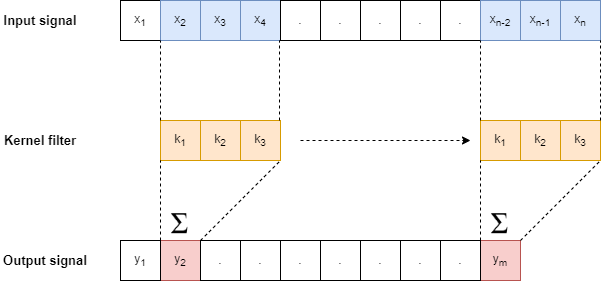

The diagram above was exported from draw.io. Its source (the exported page's mxGraphModel, read from the mxfile embedded in the PNG):
<mxGraphModel dx="1422" dy="845" grid="1" gridSize="10" guides="1" tooltips="1" connect="1" arrows="1" fold="1" page="1" pageScale="1" pageWidth="827" pageHeight="1169" math="0" shadow="0">
  <root>
    <mxCell id="0" />
    <mxCell id="1" parent="0" />
    <mxCell id="ry3zK_b1W2M4pXo-p4cQ-1" value="x&lt;sub&gt;1&lt;/sub&gt;" style="whiteSpace=wrap;html=1;aspect=fixed;" parent="1" vertex="1">
      <mxGeometry x="160" y="200" width="40" height="40" as="geometry" />
    </mxCell>
    <mxCell id="ry3zK_b1W2M4pXo-p4cQ-2" value="x&lt;sub&gt;2&lt;/sub&gt;" style="whiteSpace=wrap;html=1;aspect=fixed;fillColor=#dae8fc;strokeColor=#6c8ebf;" parent="1" vertex="1">
      <mxGeometry x="200" y="200" width="40" height="40" as="geometry" />
    </mxCell>
    <mxCell id="ry3zK_b1W2M4pXo-p4cQ-3" value="x&lt;sub&gt;3&lt;/sub&gt;" style="whiteSpace=wrap;html=1;aspect=fixed;fillColor=#dae8fc;strokeColor=#6c8ebf;" parent="1" vertex="1">
      <mxGeometry x="240" y="200" width="40" height="40" as="geometry" />
    </mxCell>
    <mxCell id="ry3zK_b1W2M4pXo-p4cQ-4" value="x&lt;sub&gt;4&lt;/sub&gt;" style="whiteSpace=wrap;html=1;aspect=fixed;fillColor=#dae8fc;strokeColor=#6c8ebf;" parent="1" vertex="1">
      <mxGeometry x="280" y="200" width="40" height="40" as="geometry" />
    </mxCell>
    <mxCell id="ry3zK_b1W2M4pXo-p4cQ-5" value="." style="whiteSpace=wrap;html=1;aspect=fixed;" parent="1" vertex="1">
      <mxGeometry x="320" y="200" width="40" height="40" as="geometry" />
    </mxCell>
    <mxCell id="ry3zK_b1W2M4pXo-p4cQ-6" value="." style="whiteSpace=wrap;html=1;aspect=fixed;" parent="1" vertex="1">
      <mxGeometry x="360" y="200" width="40" height="40" as="geometry" />
    </mxCell>
    <mxCell id="ry3zK_b1W2M4pXo-p4cQ-7" value="." style="whiteSpace=wrap;html=1;aspect=fixed;" parent="1" vertex="1">
      <mxGeometry x="400" y="200" width="40" height="40" as="geometry" />
    </mxCell>
    <mxCell id="ry3zK_b1W2M4pXo-p4cQ-8" value="." style="whiteSpace=wrap;html=1;aspect=fixed;" parent="1" vertex="1">
      <mxGeometry x="440" y="200" width="40" height="40" as="geometry" />
    </mxCell>
    <mxCell id="ry3zK_b1W2M4pXo-p4cQ-9" value="." style="whiteSpace=wrap;html=1;aspect=fixed;" parent="1" vertex="1">
      <mxGeometry x="480" y="200" width="40" height="40" as="geometry" />
    </mxCell>
    <mxCell id="ry3zK_b1W2M4pXo-p4cQ-10" value="x&lt;sub&gt;n-2&lt;/sub&gt;" style="whiteSpace=wrap;html=1;aspect=fixed;fillColor=#dae8fc;strokeColor=#6c8ebf;" parent="1" vertex="1">
      <mxGeometry x="520" y="200" width="40" height="40" as="geometry" />
    </mxCell>
    <mxCell id="ry3zK_b1W2M4pXo-p4cQ-11" value="x&lt;sub&gt;n-1&lt;/sub&gt;" style="whiteSpace=wrap;html=1;aspect=fixed;fillColor=#dae8fc;strokeColor=#6c8ebf;" parent="1" vertex="1">
      <mxGeometry x="560" y="200" width="40" height="40" as="geometry" />
    </mxCell>
    <mxCell id="ry3zK_b1W2M4pXo-p4cQ-12" value="x&lt;sub&gt;n&lt;/sub&gt;" style="whiteSpace=wrap;html=1;aspect=fixed;fillColor=#dae8fc;strokeColor=#6c8ebf;" parent="1" vertex="1">
      <mxGeometry x="600" y="200" width="40" height="40" as="geometry" />
    </mxCell>
    <mxCell id="ry3zK_b1W2M4pXo-p4cQ-13" value="Input signal" style="text;html=1;strokeColor=none;fillColor=none;align=center;verticalAlign=middle;whiteSpace=wrap;rounded=0;fontStyle=1;fontSize=13;" parent="1" vertex="1">
      <mxGeometry x="40" y="205" width="80" height="30" as="geometry" />
    </mxCell>
    <mxCell id="ry3zK_b1W2M4pXo-p4cQ-14" value="k&lt;sub&gt;1&lt;/sub&gt;" style="whiteSpace=wrap;html=1;aspect=fixed;fillColor=#ffe6cc;strokeColor=#d79b00;" parent="1" vertex="1">
      <mxGeometry x="200" y="320" width="40" height="40" as="geometry" />
    </mxCell>
    <mxCell id="ry3zK_b1W2M4pXo-p4cQ-15" value="k&lt;sub&gt;2&lt;/sub&gt;" style="whiteSpace=wrap;html=1;aspect=fixed;fillColor=#ffe6cc;strokeColor=#d79b00;" parent="1" vertex="1">
      <mxGeometry x="240" y="320" width="40" height="40" as="geometry" />
    </mxCell>
    <mxCell id="ry3zK_b1W2M4pXo-p4cQ-16" value="k&lt;sub&gt;3&lt;/sub&gt;" style="whiteSpace=wrap;html=1;aspect=fixed;fillColor=#ffe6cc;strokeColor=#d79b00;" parent="1" vertex="1">
      <mxGeometry x="280" y="320" width="40" height="40" as="geometry" />
    </mxCell>
    <mxCell id="ry3zK_b1W2M4pXo-p4cQ-17" value="y&lt;sub&gt;2&lt;/sub&gt;" style="whiteSpace=wrap;html=1;aspect=fixed;fillColor=#f8cecc;strokeColor=#b85450;" parent="1" vertex="1">
      <mxGeometry x="200" y="440" width="40" height="40" as="geometry" />
    </mxCell>
    <mxCell id="ry3zK_b1W2M4pXo-p4cQ-19" value="Kernel filter" style="text;html=1;strokeColor=none;fillColor=none;align=center;verticalAlign=middle;whiteSpace=wrap;rounded=0;fontStyle=1;fontSize=13;" parent="1" vertex="1">
      <mxGeometry x="40" y="325" width="80" height="30" as="geometry" />
    </mxCell>
    <mxCell id="ry3zK_b1W2M4pXo-p4cQ-21" value="Output signal" style="text;html=1;strokeColor=none;fillColor=none;align=center;verticalAlign=middle;whiteSpace=wrap;rounded=0;fontStyle=1;fontSize=13;" parent="1" vertex="1">
      <mxGeometry x="40" y="445" width="90" height="30" as="geometry" />
    </mxCell>
    <mxCell id="ry3zK_b1W2M4pXo-p4cQ-22" value="." style="whiteSpace=wrap;html=1;aspect=fixed;" parent="1" vertex="1">
      <mxGeometry x="240" y="440" width="40" height="40" as="geometry" />
    </mxCell>
    <mxCell id="ry3zK_b1W2M4pXo-p4cQ-23" value="." style="whiteSpace=wrap;html=1;aspect=fixed;" parent="1" vertex="1">
      <mxGeometry x="280" y="440" width="40" height="40" as="geometry" />
    </mxCell>
    <mxCell id="ry3zK_b1W2M4pXo-p4cQ-24" value="." style="whiteSpace=wrap;html=1;aspect=fixed;" parent="1" vertex="1">
      <mxGeometry x="320" y="440" width="40" height="40" as="geometry" />
    </mxCell>
    <mxCell id="ry3zK_b1W2M4pXo-p4cQ-25" value="." style="whiteSpace=wrap;html=1;aspect=fixed;" parent="1" vertex="1">
      <mxGeometry x="360" y="440" width="40" height="40" as="geometry" />
    </mxCell>
    <mxCell id="ry3zK_b1W2M4pXo-p4cQ-26" value="." style="whiteSpace=wrap;html=1;aspect=fixed;" parent="1" vertex="1">
      <mxGeometry x="400" y="440" width="40" height="40" as="geometry" />
    </mxCell>
    <mxCell id="ry3zK_b1W2M4pXo-p4cQ-27" value="" style="endArrow=none;dashed=1;html=1;rounded=0;entryX=0;entryY=1;entryDx=0;entryDy=0;exitX=0;exitY=0;exitDx=0;exitDy=0;" parent="1" source="ry3zK_b1W2M4pXo-p4cQ-14" target="ry3zK_b1W2M4pXo-p4cQ-2" edge="1">
      <mxGeometry width="50" height="50" relative="1" as="geometry">
        <mxPoint x="280" y="460" as="sourcePoint" />
        <mxPoint x="330" y="410" as="targetPoint" />
      </mxGeometry>
    </mxCell>
    <mxCell id="ry3zK_b1W2M4pXo-p4cQ-28" value="" style="endArrow=none;dashed=1;html=1;rounded=0;entryX=0;entryY=1;entryDx=0;entryDy=0;exitX=0;exitY=0;exitDx=0;exitDy=0;" parent="1" edge="1">
      <mxGeometry width="50" height="50" relative="1" as="geometry">
        <mxPoint x="319" y="320" as="sourcePoint" />
        <mxPoint x="319" y="240" as="targetPoint" />
      </mxGeometry>
    </mxCell>
    <mxCell id="ry3zK_b1W2M4pXo-p4cQ-29" value="" style="endArrow=none;dashed=1;html=1;rounded=0;entryX=0;entryY=1;entryDx=0;entryDy=0;exitX=0;exitY=0;exitDx=0;exitDy=0;" parent="1" source="ry3zK_b1W2M4pXo-p4cQ-17" edge="1">
      <mxGeometry width="50" height="50" relative="1" as="geometry">
        <mxPoint x="200" y="440" as="sourcePoint" />
        <mxPoint x="200" y="360" as="targetPoint" />
      </mxGeometry>
    </mxCell>
    <mxCell id="ry3zK_b1W2M4pXo-p4cQ-30" value="" style="endArrow=none;dashed=1;html=1;rounded=0;exitX=0;exitY=0;exitDx=0;exitDy=0;" parent="1" source="ry3zK_b1W2M4pXo-p4cQ-22" edge="1">
      <mxGeometry width="50" height="50" relative="1" as="geometry">
        <mxPoint x="360" y="445" as="sourcePoint" />
        <mxPoint x="320" y="360" as="targetPoint" />
      </mxGeometry>
    </mxCell>
    <mxCell id="ry3zK_b1W2M4pXo-p4cQ-31" value="" style="shape=image;verticalLabelPosition=bottom;labelBackgroundColor=default;verticalAlign=top;aspect=fixed;imageAspect=0;image=https://upload.wikimedia.org/wikipedia/commons/thumb/e/e7/Greek_uc_sigma.svg/1200px-Greek_uc_sigma.svg.png;" parent="1" vertex="1">
      <mxGeometry x="205" y="410" width="30" height="30" as="geometry" />
    </mxCell>
    <mxCell id="ry3zK_b1W2M4pXo-p4cQ-32" value="" style="endArrow=classic;html=1;rounded=0;dashed=1;" parent="1" edge="1">
      <mxGeometry width="50" height="50" relative="1" as="geometry">
        <mxPoint x="340" y="340" as="sourcePoint" />
        <mxPoint x="510" y="340" as="targetPoint" />
      </mxGeometry>
    </mxCell>
    <mxCell id="ry3zK_b1W2M4pXo-p4cQ-33" value="y&lt;sub&gt;1&lt;/sub&gt;" style="whiteSpace=wrap;html=1;aspect=fixed;" parent="1" vertex="1">
      <mxGeometry x="160" y="440" width="40" height="40" as="geometry" />
    </mxCell>
    <mxCell id="ry3zK_b1W2M4pXo-p4cQ-34" value="." style="whiteSpace=wrap;html=1;aspect=fixed;" parent="1" vertex="1">
      <mxGeometry x="440" y="440" width="40" height="40" as="geometry" />
    </mxCell>
    <mxCell id="ry3zK_b1W2M4pXo-p4cQ-35" value="y&lt;sub&gt;m&lt;/sub&gt;" style="whiteSpace=wrap;html=1;aspect=fixed;fillColor=#f8cecc;strokeColor=#b85450;" parent="1" vertex="1">
      <mxGeometry x="520" y="440" width="40" height="40" as="geometry" />
    </mxCell>
    <mxCell id="ry3zK_b1W2M4pXo-p4cQ-38" value="k&lt;sub&gt;1&lt;/sub&gt;" style="whiteSpace=wrap;html=1;aspect=fixed;fillColor=#ffe6cc;strokeColor=#d79b00;" parent="1" vertex="1">
      <mxGeometry x="520" y="320" width="40" height="40" as="geometry" />
    </mxCell>
    <mxCell id="ry3zK_b1W2M4pXo-p4cQ-39" value="k&lt;sub&gt;2&lt;/sub&gt;" style="whiteSpace=wrap;html=1;aspect=fixed;fillColor=#ffe6cc;strokeColor=#d79b00;" parent="1" vertex="1">
      <mxGeometry x="560" y="320" width="40" height="40" as="geometry" />
    </mxCell>
    <mxCell id="ry3zK_b1W2M4pXo-p4cQ-40" value="k&lt;sub&gt;3&lt;/sub&gt;" style="whiteSpace=wrap;html=1;aspect=fixed;fillColor=#ffe6cc;strokeColor=#d79b00;" parent="1" vertex="1">
      <mxGeometry x="600" y="320" width="40" height="40" as="geometry" />
    </mxCell>
    <mxCell id="ry3zK_b1W2M4pXo-p4cQ-41" value="" style="endArrow=none;dashed=1;html=1;rounded=0;entryX=0;entryY=1;entryDx=0;entryDy=0;" parent="1" target="ry3zK_b1W2M4pXo-p4cQ-10" edge="1">
      <mxGeometry width="50" height="50" relative="1" as="geometry">
        <mxPoint x="520" y="320" as="sourcePoint" />
        <mxPoint x="520" y="245" as="targetPoint" />
      </mxGeometry>
    </mxCell>
    <mxCell id="ry3zK_b1W2M4pXo-p4cQ-42" value="" style="endArrow=none;dashed=1;html=1;rounded=0;entryX=1;entryY=1;entryDx=0;entryDy=0;" parent="1" target="ry3zK_b1W2M4pXo-p4cQ-12" edge="1">
      <mxGeometry width="50" height="50" relative="1" as="geometry">
        <mxPoint x="640" y="320" as="sourcePoint" />
        <mxPoint x="639" y="245" as="targetPoint" />
      </mxGeometry>
    </mxCell>
    <mxCell id="ry3zK_b1W2M4pXo-p4cQ-43" value="" style="endArrow=none;dashed=1;html=1;rounded=0;entryX=0;entryY=1;entryDx=0;entryDy=0;exitX=0;exitY=0;exitDx=0;exitDy=0;" parent="1" source="ry3zK_b1W2M4pXo-p4cQ-35" target="ry3zK_b1W2M4pXo-p4cQ-38" edge="1">
      <mxGeometry width="50" height="50" relative="1" as="geometry">
        <mxPoint x="520" y="440" as="sourcePoint" />
        <mxPoint x="520" y="365" as="targetPoint" />
      </mxGeometry>
    </mxCell>
    <mxCell id="ry3zK_b1W2M4pXo-p4cQ-44" value="" style="endArrow=none;dashed=1;html=1;rounded=0;entryX=1;entryY=1;entryDx=0;entryDy=0;exitX=1;exitY=0;exitDx=0;exitDy=0;" parent="1" source="ry3zK_b1W2M4pXo-p4cQ-35" target="ry3zK_b1W2M4pXo-p4cQ-40" edge="1">
      <mxGeometry width="50" height="50" relative="1" as="geometry">
        <mxPoint x="530" y="450" as="sourcePoint" />
        <mxPoint x="530" y="370" as="targetPoint" />
      </mxGeometry>
    </mxCell>
    <mxCell id="ry3zK_b1W2M4pXo-p4cQ-46" value="." style="whiteSpace=wrap;html=1;aspect=fixed;" parent="1" vertex="1">
      <mxGeometry x="480" y="440" width="40" height="40" as="geometry" />
    </mxCell>
    <mxCell id="YlrY4qho-7Vhl1MdwlYK-1" value="" style="shape=image;verticalLabelPosition=bottom;labelBackgroundColor=default;verticalAlign=top;aspect=fixed;imageAspect=0;image=https://upload.wikimedia.org/wikipedia/commons/thumb/e/e7/Greek_uc_sigma.svg/1200px-Greek_uc_sigma.svg.png;" parent="1" vertex="1">
      <mxGeometry x="525" y="410" width="30" height="30" as="geometry" />
    </mxCell>
  </root>
</mxGraphModel>